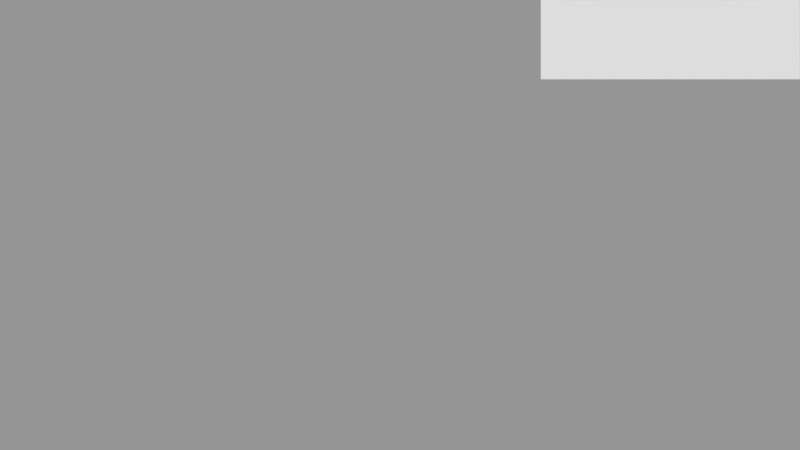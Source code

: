 # Source: game.blend  (saved by Blender 2.77.0; exported with 4.5.12 LTS)
import bpy
from mathutils import Matrix  # noqa: F401  (used for matrix-valued properties, if any)

bpy.ops.wm.read_factory_settings(use_empty=True)
scene = bpy.context.scene
scene.name = 'HUD'

# ---- collections
col_collection_1 = bpy.data.collections.new('Collection 1'); scene.collection.children.link(col_collection_1)

# ---- materials (node trees are filled in below, after node groups)
mat_i_jacko = bpy.data.materials.new('i_jacko')
mat_i_jacko.alpha_threshold = 0.0
mat_i_jacko.use_transparent_shadow = False
mat_i_jacko.roughness = 0.5
mat_i_glassess = bpy.data.materials.new('i_glassess')
mat_i_glassess.alpha_threshold = 0.0
mat_i_glassess.use_transparent_shadow = False
mat_i_glassess.roughness = 0.5
mat_i_diary = bpy.data.materials.new('i_diary')
mat_i_diary.alpha_threshold = 0.0
mat_i_diary.use_transparent_shadow = False
mat_i_diary.roughness = 0.5
mat_i_back = bpy.data.materials.new('i_back')
mat_i_back.alpha_threshold = 0.0
mat_i_back.use_transparent_shadow = False
mat_i_back.roughness = 0.5

# ---- material node trees

# ---- cameras
cam_camera_001 = bpy.data.cameras.new('Camera.001')
cam_camera_001.type = 'ORTHO'
cam_camera_001.clip_end = 100.0
cam_camera_001.lens = 35.0
cam_camera_001.sensor_width = 32.0
cam_camera_001.sensor_height = 18.0
cam_camera_001.ortho_scale = 10.0
cam_camera_001.display_size = 2.0
cam_camera_001.dof.focus_distance = 0.0
cam_camera_001.dof.aperture_fstop = 128.0
cam_camera_001.dof.aperture_blades = 6

# ---- meshes
me_i_jacko = bpy.data.meshes.new('i_jacko')
me_i_jacko.from_pydata([(-1.62, -0.5, 0.0), (1.62, -0.5, 0.0), (-1.62, 0.5, 0.0), (1.62, 0.5, 0.0)], [], [(0, 1, 3, 2)])
_uv = me_i_jacko.uv_layers.new(name='UVMap')
_uv.uv.foreach_set('vector', [0.0, 0.0, 1.0, 0.0, 1.0, 1.0, 0.0, 1.0])
me_i_jacko.materials.append(mat_i_jacko)
me_i_jacko.use_remesh_preserve_volume = False
me_i_jacko.use_remesh_preserve_attributes = False
me_i_jacko.use_mirror_vertex_groups = False
me_i_jacko.update()
me_i_glassess = bpy.data.meshes.new('i_glassess')
me_i_glassess.from_pydata([(-1.62, -0.5, 0.0), (1.62, -0.5, 0.0), (-1.62, 0.5, 0.0), (1.62, 0.5, 0.0)], [], [(0, 1, 3, 2)])
_uv = me_i_glassess.uv_layers.new(name='UVMap')
_uv.uv.foreach_set('vector', [0.0, 0.0, 1.0, 0.0, 1.0, 1.0, 0.0, 1.0])
me_i_glassess.materials.append(mat_i_glassess)
me_i_glassess.use_remesh_preserve_volume = False
me_i_glassess.use_remesh_preserve_attributes = False
me_i_glassess.use_mirror_vertex_groups = False
me_i_glassess.update()
me_i_diary = bpy.data.meshes.new('i_diary')
me_i_diary.from_pydata([(-1.62, -0.5, 0.0), (1.62, -0.5, 0.0), (-1.62, 0.5, 0.0), (1.62, 0.5, 0.0)], [], [(0, 1, 3, 2)])
_uv = me_i_diary.uv_layers.new(name='UVMap')
_uv.uv.foreach_set('vector', [0.0, 0.0, 1.0, 0.0, 1.0, 1.0, 0.0, 1.0])
me_i_diary.materials.append(mat_i_diary)
me_i_diary.use_remesh_preserve_volume = False
me_i_diary.use_remesh_preserve_attributes = False
me_i_diary.use_mirror_vertex_groups = False
me_i_diary.update()
me_i_back = bpy.data.meshes.new('i_back')
me_i_back.from_pydata([(-1.62, -0.5, 0.0), (1.62, -0.5, 0.0), (-1.62, 0.5, 0.0), (1.62, 0.5, 0.0)], [], [(0, 1, 3, 2)])
_uv = me_i_back.uv_layers.new(name='UVMap')
_uv.uv.foreach_set('vector', [0.0, 0.0, 1.0, 0.0, 1.0, 1.0, 0.0, 1.0])
me_i_back.materials.append(mat_i_back)
me_i_back.use_remesh_preserve_volume = False
me_i_back.use_remesh_preserve_attributes = False
me_i_back.use_mirror_vertex_groups = False
me_i_back.update()

# ---- objects
ob_i_jacko = bpy.data.objects.new('i_jacko', me_i_jacko)
ob_i_glassess = bpy.data.objects.new('i_glassess', me_i_glassess)
ob_i_diary = bpy.data.objects.new('i_diary', me_i_diary)
ob_i_back = bpy.data.objects.new('i_back', me_i_back)
ob_camera_001 = bpy.data.objects.new('Camera.001', cam_camera_001)

# ---- transforms, parenting, visibility, modifiers, constraints
ob_i_jacko.location = (3.38, 2.321, 7.458)
ob_i_jacko.hide_render = True
ob_i_jacko.lineart.crease_threshold = 0.0
ob_i_glassess.location = (3.38, 2.321, 6.936)
ob_i_glassess.hide_render = True
ob_i_glassess.lineart.crease_threshold = 0.0
ob_i_diary.location = (3.38, 2.321, 6.535)
ob_i_diary.hide_render = True
ob_i_diary.lineart.crease_threshold = 0.0
ob_i_back.location = (3.38, 2.321, 6.351)
ob_i_back.lineart.crease_threshold = 0.0
ob_camera_001.location = (0.0, 0.0, 16.39)
ob_camera_001.rotation_euler = (0.0, 5.421e-07, 0.0)
ob_camera_001.lineart.crease_threshold = 0.0

# ---- collection membership
col_collection_1.objects.link(ob_i_jacko)
col_collection_1.objects.link(ob_i_glassess)
col_collection_1.objects.link(ob_i_diary)
col_collection_1.objects.link(ob_i_back)
col_collection_1.objects.link(ob_camera_001)

# ---- scene / render settings (as saved in the file)
scene.camera = ob_camera_001
scene.frame_start = 1; scene.frame_end = 250; scene.frame_set(1)
scene.render.engine = 'BLENDER_EEVEE_NEXT'
scene.render.image_settings.exr_codec = 'NONE'
scene.render.resolution_percentage = 50
scene.render.dither_intensity = 0.0
scene.render.simplify_subdivision_render = 0
scene.render.simplify_child_particles_render = 0.0
scene.cycles.use_denoising = False
scene.cycles.samples = 128
scene.cycles.sampling_pattern = 'TABULATED_SOBOL'
scene.cycles.light_sampling_threshold = 0.0
scene.cycles.use_adaptive_sampling = False
scene.cycles.use_light_tree = False
scene.cycles.blur_glossy = 0.0
scene.cycles.sample_clamp_indirect = 0.0
scene.view_settings.view_transform = 'Standard'
bpy.context.view_layer.update()

# ---- added for rendering (the .blend has no usable light): sun + grey world if the file has none
light_auto_sun = bpy.data.lights.new('AutoSun', 'SUN')
light_auto_sun.energy = 3.0
light_auto_sun.angle = 0.0523599
ob_auto_sun = bpy.data.objects.new('AutoSun', light_auto_sun)
scene.collection.objects.link(ob_auto_sun)
ob_auto_sun.rotation_euler = (0.872665, 0.174533, 0.523599)
if scene.world is None:
    world_auto = bpy.data.worlds.new('AutoWorld')
    world_auto.color = (0.3, 0.3, 0.3)
    scene.world = world_auto
bpy.context.view_layer.update()

